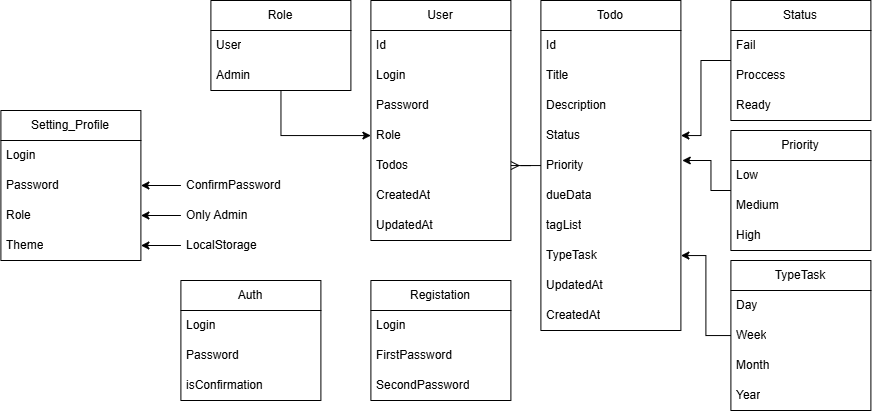

The diagram above was exported from draw.io. Its source (the exported page's mxGraphModel, read from the mxfile embedded in the PNG):
<mxGraphModel dx="2491" dy="928" grid="1" gridSize="10" guides="1" tooltips="1" connect="1" arrows="1" fold="1" page="1" pageScale="1" pageWidth="827" pageHeight="1169" math="0" shadow="0">
  <root>
    <mxCell id="0" />
    <mxCell id="1" parent="0" />
    <mxCell id="biwwqCqxti84SG5FrSML-1" parent="1" style="swimlane;fontStyle=0;childLayout=stackLayout;horizontal=1;startSize=30;horizontalStack=0;resizeParent=1;resizeParentMax=0;resizeLast=0;collapsible=1;marginBottom=0;whiteSpace=wrap;html=1;" value="User" vertex="1">
      <mxGeometry height="240" width="140" x="120" y="160" as="geometry" />
    </mxCell>
    <mxCell id="biwwqCqxti84SG5FrSML-2" parent="biwwqCqxti84SG5FrSML-1" style="text;strokeColor=none;fillColor=none;align=left;verticalAlign=middle;spacingLeft=4;spacingRight=4;overflow=hidden;points=[[0,0.5],[1,0.5]];portConstraint=eastwest;rotatable=0;whiteSpace=wrap;html=1;" value="Id" vertex="1">
      <mxGeometry height="30" width="140" y="30" as="geometry" />
    </mxCell>
    <mxCell id="biwwqCqxti84SG5FrSML-3" parent="biwwqCqxti84SG5FrSML-1" style="text;strokeColor=none;fillColor=none;align=left;verticalAlign=middle;spacingLeft=4;spacingRight=4;overflow=hidden;points=[[0,0.5],[1,0.5]];portConstraint=eastwest;rotatable=0;whiteSpace=wrap;html=1;" value="Login" vertex="1">
      <mxGeometry height="30" width="140" y="60" as="geometry" />
    </mxCell>
    <mxCell id="biwwqCqxti84SG5FrSML-5" parent="biwwqCqxti84SG5FrSML-1" style="text;strokeColor=none;fillColor=none;align=left;verticalAlign=middle;spacingLeft=4;spacingRight=4;overflow=hidden;points=[[0,0.5],[1,0.5]];portConstraint=eastwest;rotatable=0;whiteSpace=wrap;html=1;" value="Password" vertex="1">
      <mxGeometry height="30" width="140" y="90" as="geometry" />
    </mxCell>
    <mxCell id="biwwqCqxti84SG5FrSML-4" parent="biwwqCqxti84SG5FrSML-1" style="text;strokeColor=none;fillColor=none;align=left;verticalAlign=middle;spacingLeft=4;spacingRight=4;overflow=hidden;points=[[0,0.5],[1,0.5]];portConstraint=eastwest;rotatable=0;whiteSpace=wrap;html=1;" value="Role" vertex="1">
      <mxGeometry height="30" width="140" y="120" as="geometry" />
    </mxCell>
    <mxCell id="biwwqCqxti84SG5FrSML-11" parent="biwwqCqxti84SG5FrSML-1" style="text;strokeColor=none;fillColor=none;align=left;verticalAlign=middle;spacingLeft=4;spacingRight=4;overflow=hidden;points=[[0,0.5],[1,0.5]];portConstraint=eastwest;rotatable=0;whiteSpace=wrap;html=1;" value="Todos" vertex="1">
      <mxGeometry height="30" width="140" y="150" as="geometry" />
    </mxCell>
    <mxCell id="biwwqCqxti84SG5FrSML-25" parent="biwwqCqxti84SG5FrSML-1" style="text;strokeColor=none;fillColor=none;align=left;verticalAlign=middle;spacingLeft=4;spacingRight=4;overflow=hidden;points=[[0,0.5],[1,0.5]];portConstraint=eastwest;rotatable=0;whiteSpace=wrap;html=1;" value="CreatedAt" vertex="1">
      <mxGeometry height="30" width="140" y="180" as="geometry" />
    </mxCell>
    <mxCell id="biwwqCqxti84SG5FrSML-26" parent="biwwqCqxti84SG5FrSML-1" style="text;strokeColor=none;fillColor=none;align=left;verticalAlign=middle;spacingLeft=4;spacingRight=4;overflow=hidden;points=[[0,0.5],[1,0.5]];portConstraint=eastwest;rotatable=0;whiteSpace=wrap;html=1;" value="UpdatedAt" vertex="1">
      <mxGeometry height="30" width="140" y="210" as="geometry" />
    </mxCell>
    <mxCell id="biwwqCqxti84SG5FrSML-12" edge="1" parent="1" source="biwwqCqxti84SG5FrSML-6" style="edgeStyle=orthogonalEdgeStyle;rounded=0;orthogonalLoop=1;jettySize=auto;html=1;endArrow=ERmany;endFill=0;" target="biwwqCqxti84SG5FrSML-11">
      <mxGeometry relative="1" as="geometry" />
    </mxCell>
    <mxCell id="biwwqCqxti84SG5FrSML-6" parent="1" style="swimlane;fontStyle=0;childLayout=stackLayout;horizontal=1;startSize=30;horizontalStack=0;resizeParent=1;resizeParentMax=0;resizeLast=0;collapsible=1;marginBottom=0;whiteSpace=wrap;html=1;" value="Todo" vertex="1">
      <mxGeometry height="330" width="140" x="290" y="160" as="geometry" />
    </mxCell>
    <mxCell id="biwwqCqxti84SG5FrSML-7" parent="biwwqCqxti84SG5FrSML-6" style="text;strokeColor=none;fillColor=none;align=left;verticalAlign=middle;spacingLeft=4;spacingRight=4;overflow=hidden;points=[[0,0.5],[1,0.5]];portConstraint=eastwest;rotatable=0;whiteSpace=wrap;html=1;" value="Id" vertex="1">
      <mxGeometry height="30" width="140" y="30" as="geometry" />
    </mxCell>
    <mxCell id="biwwqCqxti84SG5FrSML-8" parent="biwwqCqxti84SG5FrSML-6" style="text;strokeColor=none;fillColor=none;align=left;verticalAlign=middle;spacingLeft=4;spacingRight=4;overflow=hidden;points=[[0,0.5],[1,0.5]];portConstraint=eastwest;rotatable=0;whiteSpace=wrap;html=1;" value="Title" vertex="1">
      <mxGeometry height="30" width="140" y="60" as="geometry" />
    </mxCell>
    <mxCell id="biwwqCqxti84SG5FrSML-9" parent="biwwqCqxti84SG5FrSML-6" style="text;strokeColor=none;fillColor=none;align=left;verticalAlign=middle;spacingLeft=4;spacingRight=4;overflow=hidden;points=[[0,0.5],[1,0.5]];portConstraint=eastwest;rotatable=0;whiteSpace=wrap;html=1;" value="Description" vertex="1">
      <mxGeometry height="30" width="140" y="90" as="geometry" />
    </mxCell>
    <mxCell id="biwwqCqxti84SG5FrSML-10" parent="biwwqCqxti84SG5FrSML-6" style="text;strokeColor=none;fillColor=none;align=left;verticalAlign=middle;spacingLeft=4;spacingRight=4;overflow=hidden;points=[[0,0.5],[1,0.5]];portConstraint=eastwest;rotatable=0;whiteSpace=wrap;html=1;" value="Status" vertex="1">
      <mxGeometry height="30" width="140" y="120" as="geometry" />
    </mxCell>
    <mxCell id="biwwqCqxti84SG5FrSML-40" parent="biwwqCqxti84SG5FrSML-6" style="text;strokeColor=none;fillColor=none;align=left;verticalAlign=middle;spacingLeft=4;spacingRight=4;overflow=hidden;points=[[0,0.5],[1,0.5]];portConstraint=eastwest;rotatable=0;whiteSpace=wrap;html=1;" value="Priority" vertex="1">
      <mxGeometry height="30" width="140" y="150" as="geometry" />
    </mxCell>
    <mxCell id="biwwqCqxti84SG5FrSML-46" parent="biwwqCqxti84SG5FrSML-6" style="text;strokeColor=none;fillColor=none;align=left;verticalAlign=middle;spacingLeft=4;spacingRight=4;overflow=hidden;points=[[0,0.5],[1,0.5]];portConstraint=eastwest;rotatable=0;whiteSpace=wrap;html=1;" value="dueData" vertex="1">
      <mxGeometry height="30" width="140" y="180" as="geometry" />
    </mxCell>
    <mxCell id="biwwqCqxti84SG5FrSML-47" parent="biwwqCqxti84SG5FrSML-6" style="text;strokeColor=none;fillColor=none;align=left;verticalAlign=middle;spacingLeft=4;spacingRight=4;overflow=hidden;points=[[0,0.5],[1,0.5]];portConstraint=eastwest;rotatable=0;whiteSpace=wrap;html=1;" value="tagList" vertex="1">
      <mxGeometry height="30" width="140" y="210" as="geometry" />
    </mxCell>
    <mxCell id="biwwqCqxti84SG5FrSML-48" parent="biwwqCqxti84SG5FrSML-6" style="text;strokeColor=none;fillColor=none;align=left;verticalAlign=middle;spacingLeft=4;spacingRight=4;overflow=hidden;points=[[0,0.5],[1,0.5]];portConstraint=eastwest;rotatable=0;whiteSpace=wrap;html=1;" value="TypeTask" vertex="1">
      <mxGeometry height="30" width="140" y="240" as="geometry" />
    </mxCell>
    <mxCell id="biwwqCqxti84SG5FrSML-28" parent="biwwqCqxti84SG5FrSML-6" style="text;strokeColor=none;fillColor=none;align=left;verticalAlign=middle;spacingLeft=4;spacingRight=4;overflow=hidden;points=[[0,0.5],[1,0.5]];portConstraint=eastwest;rotatable=0;whiteSpace=wrap;html=1;" value="UpdatedAt" vertex="1">
      <mxGeometry height="30" width="140" y="270" as="geometry" />
    </mxCell>
    <mxCell id="biwwqCqxti84SG5FrSML-27" parent="biwwqCqxti84SG5FrSML-6" style="text;strokeColor=none;fillColor=none;align=left;verticalAlign=middle;spacingLeft=4;spacingRight=4;overflow=hidden;points=[[0,0.5],[1,0.5]];portConstraint=eastwest;rotatable=0;whiteSpace=wrap;html=1;" value="CreatedAt" vertex="1">
      <mxGeometry height="30" width="140" y="300" as="geometry" />
    </mxCell>
    <mxCell id="biwwqCqxti84SG5FrSML-18" edge="1" parent="1" source="biwwqCqxti84SG5FrSML-14" style="edgeStyle=orthogonalEdgeStyle;rounded=0;orthogonalLoop=1;jettySize=auto;html=1;" target="biwwqCqxti84SG5FrSML-4">
      <mxGeometry relative="1" as="geometry" />
    </mxCell>
    <mxCell id="biwwqCqxti84SG5FrSML-14" parent="1" style="swimlane;fontStyle=0;childLayout=stackLayout;horizontal=1;startSize=30;horizontalStack=0;resizeParent=1;resizeParentMax=0;resizeLast=0;collapsible=1;marginBottom=0;whiteSpace=wrap;html=1;" value="Role" vertex="1">
      <mxGeometry height="90" width="140" x="-40" y="160" as="geometry" />
    </mxCell>
    <mxCell id="biwwqCqxti84SG5FrSML-15" parent="biwwqCqxti84SG5FrSML-14" style="text;strokeColor=none;fillColor=none;align=left;verticalAlign=middle;spacingLeft=4;spacingRight=4;overflow=hidden;points=[[0,0.5],[1,0.5]];portConstraint=eastwest;rotatable=0;whiteSpace=wrap;html=1;" value="User" vertex="1">
      <mxGeometry height="30" width="140" y="30" as="geometry" />
    </mxCell>
    <mxCell id="biwwqCqxti84SG5FrSML-16" parent="biwwqCqxti84SG5FrSML-14" style="text;strokeColor=none;fillColor=none;align=left;verticalAlign=middle;spacingLeft=4;spacingRight=4;overflow=hidden;points=[[0,0.5],[1,0.5]];portConstraint=eastwest;rotatable=0;whiteSpace=wrap;html=1;" value="Admin" vertex="1">
      <mxGeometry height="30" width="140" y="60" as="geometry" />
    </mxCell>
    <mxCell id="biwwqCqxti84SG5FrSML-23" edge="1" parent="1" source="biwwqCqxti84SG5FrSML-19" style="edgeStyle=orthogonalEdgeStyle;rounded=0;orthogonalLoop=1;jettySize=auto;html=1;" target="biwwqCqxti84SG5FrSML-10">
      <mxGeometry relative="1" as="geometry">
        <Array as="points">
          <mxPoint x="450.03" y="220.03" />
          <mxPoint x="450.03" y="295" />
        </Array>
      </mxGeometry>
    </mxCell>
    <mxCell id="biwwqCqxti84SG5FrSML-19" parent="1" style="swimlane;fontStyle=0;childLayout=stackLayout;horizontal=1;startSize=30;horizontalStack=0;resizeParent=1;resizeParentMax=0;resizeLast=0;collapsible=1;marginBottom=0;whiteSpace=wrap;html=1;" value="Status" vertex="1">
      <mxGeometry height="120" width="140" x="480" y="160" as="geometry" />
    </mxCell>
    <mxCell id="biwwqCqxti84SG5FrSML-20" parent="biwwqCqxti84SG5FrSML-19" style="text;strokeColor=none;fillColor=none;align=left;verticalAlign=middle;spacingLeft=4;spacingRight=4;overflow=hidden;points=[[0,0.5],[1,0.5]];portConstraint=eastwest;rotatable=0;whiteSpace=wrap;html=1;" value="Fail" vertex="1">
      <mxGeometry height="30" width="140" y="30" as="geometry" />
    </mxCell>
    <mxCell id="biwwqCqxti84SG5FrSML-22" parent="biwwqCqxti84SG5FrSML-19" style="text;strokeColor=none;fillColor=none;align=left;verticalAlign=middle;spacingLeft=4;spacingRight=4;overflow=hidden;points=[[0,0.5],[1,0.5]];portConstraint=eastwest;rotatable=0;whiteSpace=wrap;html=1;" value="Proccess" vertex="1">
      <mxGeometry height="30" width="140" y="60" as="geometry" />
    </mxCell>
    <mxCell id="biwwqCqxti84SG5FrSML-21" parent="biwwqCqxti84SG5FrSML-19" style="text;strokeColor=none;fillColor=none;align=left;verticalAlign=middle;spacingLeft=4;spacingRight=4;overflow=hidden;points=[[0,0.5],[1,0.5]];portConstraint=eastwest;rotatable=0;whiteSpace=wrap;html=1;" value="Ready" vertex="1">
      <mxGeometry height="30" width="140" y="90" as="geometry" />
    </mxCell>
    <mxCell id="biwwqCqxti84SG5FrSML-29" parent="1" style="swimlane;fontStyle=0;childLayout=stackLayout;horizontal=1;startSize=30;horizontalStack=0;resizeParent=1;resizeParentMax=0;resizeLast=0;collapsible=1;marginBottom=0;whiteSpace=wrap;html=1;" value="Auth" vertex="1">
      <mxGeometry height="120" width="140" x="-70" y="440" as="geometry" />
    </mxCell>
    <mxCell id="biwwqCqxti84SG5FrSML-30" parent="biwwqCqxti84SG5FrSML-29" style="text;strokeColor=none;fillColor=none;align=left;verticalAlign=middle;spacingLeft=4;spacingRight=4;overflow=hidden;points=[[0,0.5],[1,0.5]];portConstraint=eastwest;rotatable=0;whiteSpace=wrap;html=1;" value="Login" vertex="1">
      <mxGeometry height="30" width="140" y="30" as="geometry" />
    </mxCell>
    <mxCell id="biwwqCqxti84SG5FrSML-31" parent="biwwqCqxti84SG5FrSML-29" style="text;strokeColor=none;fillColor=none;align=left;verticalAlign=middle;spacingLeft=4;spacingRight=4;overflow=hidden;points=[[0,0.5],[1,0.5]];portConstraint=eastwest;rotatable=0;whiteSpace=wrap;html=1;" value="Password" vertex="1">
      <mxGeometry height="30" width="140" y="60" as="geometry" />
    </mxCell>
    <mxCell id="biwwqCqxti84SG5FrSML-32" parent="biwwqCqxti84SG5FrSML-29" style="text;strokeColor=none;fillColor=none;align=left;verticalAlign=middle;spacingLeft=4;spacingRight=4;overflow=hidden;points=[[0,0.5],[1,0.5]];portConstraint=eastwest;rotatable=0;whiteSpace=wrap;html=1;" value="isСonfirmation" vertex="1">
      <mxGeometry height="30" width="140" y="90" as="geometry" />
    </mxCell>
    <mxCell id="biwwqCqxti84SG5FrSML-33" parent="1" style="swimlane;fontStyle=0;childLayout=stackLayout;horizontal=1;startSize=30;horizontalStack=0;resizeParent=1;resizeParentMax=0;resizeLast=0;collapsible=1;marginBottom=0;whiteSpace=wrap;html=1;" value="Registation" vertex="1">
      <mxGeometry height="120" width="140" x="120" y="440" as="geometry" />
    </mxCell>
    <mxCell id="biwwqCqxti84SG5FrSML-34" parent="biwwqCqxti84SG5FrSML-33" style="text;strokeColor=none;fillColor=none;align=left;verticalAlign=middle;spacingLeft=4;spacingRight=4;overflow=hidden;points=[[0,0.5],[1,0.5]];portConstraint=eastwest;rotatable=0;whiteSpace=wrap;html=1;" value="Login" vertex="1">
      <mxGeometry height="30" width="140" y="30" as="geometry" />
    </mxCell>
    <mxCell id="biwwqCqxti84SG5FrSML-35" parent="biwwqCqxti84SG5FrSML-33" style="text;strokeColor=none;fillColor=none;align=left;verticalAlign=middle;spacingLeft=4;spacingRight=4;overflow=hidden;points=[[0,0.5],[1,0.5]];portConstraint=eastwest;rotatable=0;whiteSpace=wrap;html=1;" value="FirstPassword" vertex="1">
      <mxGeometry height="30" width="140" y="60" as="geometry" />
    </mxCell>
    <mxCell id="biwwqCqxti84SG5FrSML-37" parent="biwwqCqxti84SG5FrSML-33" style="text;strokeColor=none;fillColor=none;align=left;verticalAlign=middle;spacingLeft=4;spacingRight=4;overflow=hidden;points=[[0,0.5],[1,0.5]];portConstraint=eastwest;rotatable=0;whiteSpace=wrap;html=1;" value="SecondPassword" vertex="1">
      <mxGeometry height="30" width="140" y="90" as="geometry" />
    </mxCell>
    <mxCell id="biwwqCqxti84SG5FrSML-45" edge="1" parent="1" source="biwwqCqxti84SG5FrSML-41" style="edgeStyle=orthogonalEdgeStyle;rounded=0;orthogonalLoop=1;jettySize=auto;html=1;entryX=1.009;entryY=0.348;entryDx=0;entryDy=0;entryPerimeter=0;" target="biwwqCqxti84SG5FrSML-40">
      <mxGeometry relative="1" as="geometry">
        <Array as="points">
          <mxPoint x="460.03" y="350.03" />
          <mxPoint x="460.03" y="320.03" />
          <mxPoint x="431.29" y="320.03" />
        </Array>
      </mxGeometry>
    </mxCell>
    <mxCell id="biwwqCqxti84SG5FrSML-41" parent="1" style="swimlane;fontStyle=0;childLayout=stackLayout;horizontal=1;startSize=30;horizontalStack=0;resizeParent=1;resizeParentMax=0;resizeLast=0;collapsible=1;marginBottom=0;whiteSpace=wrap;html=1;" value="&lt;span style=&quot;text-align: left;&quot;&gt;Priority&lt;/span&gt;" vertex="1">
      <mxGeometry height="120" width="140" x="480" y="290" as="geometry" />
    </mxCell>
    <mxCell id="biwwqCqxti84SG5FrSML-42" parent="biwwqCqxti84SG5FrSML-41" style="text;strokeColor=none;fillColor=none;align=left;verticalAlign=middle;spacingLeft=4;spacingRight=4;overflow=hidden;points=[[0,0.5],[1,0.5]];portConstraint=eastwest;rotatable=0;whiteSpace=wrap;html=1;" value="Low" vertex="1">
      <mxGeometry height="30" width="140" y="30" as="geometry" />
    </mxCell>
    <mxCell id="biwwqCqxti84SG5FrSML-43" parent="biwwqCqxti84SG5FrSML-41" style="text;strokeColor=none;fillColor=none;align=left;verticalAlign=middle;spacingLeft=4;spacingRight=4;overflow=hidden;points=[[0,0.5],[1,0.5]];portConstraint=eastwest;rotatable=0;whiteSpace=wrap;html=1;" value="Medium" vertex="1">
      <mxGeometry height="30" width="140" y="60" as="geometry" />
    </mxCell>
    <mxCell id="biwwqCqxti84SG5FrSML-44" parent="biwwqCqxti84SG5FrSML-41" style="text;strokeColor=none;fillColor=none;align=left;verticalAlign=middle;spacingLeft=4;spacingRight=4;overflow=hidden;points=[[0,0.5],[1,0.5]];portConstraint=eastwest;rotatable=0;whiteSpace=wrap;html=1;" value="High" vertex="1">
      <mxGeometry height="30" width="140" y="90" as="geometry" />
    </mxCell>
    <mxCell id="biwwqCqxti84SG5FrSML-54" edge="1" parent="1" source="biwwqCqxti84SG5FrSML-49" style="edgeStyle=orthogonalEdgeStyle;rounded=0;orthogonalLoop=1;jettySize=auto;html=1;" target="biwwqCqxti84SG5FrSML-48">
      <mxGeometry relative="1" as="geometry" />
    </mxCell>
    <mxCell id="biwwqCqxti84SG5FrSML-49" parent="1" style="swimlane;fontStyle=0;childLayout=stackLayout;horizontal=1;startSize=30;horizontalStack=0;resizeParent=1;resizeParentMax=0;resizeLast=0;collapsible=1;marginBottom=0;whiteSpace=wrap;html=1;" value="&lt;span style=&quot;text-align: left;&quot;&gt;TypeTask&lt;/span&gt;" vertex="1">
      <mxGeometry height="150" width="140" x="480" y="420" as="geometry" />
    </mxCell>
    <mxCell id="biwwqCqxti84SG5FrSML-50" parent="biwwqCqxti84SG5FrSML-49" style="text;strokeColor=none;fillColor=none;align=left;verticalAlign=middle;spacingLeft=4;spacingRight=4;overflow=hidden;points=[[0,0.5],[1,0.5]];portConstraint=eastwest;rotatable=0;whiteSpace=wrap;html=1;" value="Day" vertex="1">
      <mxGeometry height="30" width="140" y="30" as="geometry" />
    </mxCell>
    <mxCell id="biwwqCqxti84SG5FrSML-51" parent="biwwqCqxti84SG5FrSML-49" style="text;strokeColor=none;fillColor=none;align=left;verticalAlign=middle;spacingLeft=4;spacingRight=4;overflow=hidden;points=[[0,0.5],[1,0.5]];portConstraint=eastwest;rotatable=0;whiteSpace=wrap;html=1;" value="Week" vertex="1">
      <mxGeometry height="30" width="140" y="60" as="geometry" />
    </mxCell>
    <mxCell id="biwwqCqxti84SG5FrSML-52" parent="biwwqCqxti84SG5FrSML-49" style="text;strokeColor=none;fillColor=none;align=left;verticalAlign=middle;spacingLeft=4;spacingRight=4;overflow=hidden;points=[[0,0.5],[1,0.5]];portConstraint=eastwest;rotatable=0;whiteSpace=wrap;html=1;" value="Month" vertex="1">
      <mxGeometry height="30" width="140" y="90" as="geometry" />
    </mxCell>
    <mxCell id="biwwqCqxti84SG5FrSML-53" parent="biwwqCqxti84SG5FrSML-49" style="text;strokeColor=none;fillColor=none;align=left;verticalAlign=middle;spacingLeft=4;spacingRight=4;overflow=hidden;points=[[0,0.5],[1,0.5]];portConstraint=eastwest;rotatable=0;whiteSpace=wrap;html=1;" value="Year" vertex="1">
      <mxGeometry height="30" width="140" y="120" as="geometry" />
    </mxCell>
    <mxCell id="biwwqCqxti84SG5FrSML-55" parent="1" style="swimlane;fontStyle=0;childLayout=stackLayout;horizontal=1;startSize=30;horizontalStack=0;resizeParent=1;resizeParentMax=0;resizeLast=0;collapsible=1;marginBottom=0;whiteSpace=wrap;html=1;" value="Setting_Profile" vertex="1">
      <mxGeometry height="150" width="140" x="-250" y="270" as="geometry" />
    </mxCell>
    <mxCell id="biwwqCqxti84SG5FrSML-56" parent="biwwqCqxti84SG5FrSML-55" style="text;strokeColor=none;fillColor=none;align=left;verticalAlign=middle;spacingLeft=4;spacingRight=4;overflow=hidden;points=[[0,0.5],[1,0.5]];portConstraint=eastwest;rotatable=0;whiteSpace=wrap;html=1;" value="Login" vertex="1">
      <mxGeometry height="30" width="140" y="30" as="geometry" />
    </mxCell>
    <mxCell id="biwwqCqxti84SG5FrSML-57" parent="biwwqCqxti84SG5FrSML-55" style="text;strokeColor=none;fillColor=none;align=left;verticalAlign=middle;spacingLeft=4;spacingRight=4;overflow=hidden;points=[[0,0.5],[1,0.5]];portConstraint=eastwest;rotatable=0;whiteSpace=wrap;html=1;" value="Password" vertex="1">
      <mxGeometry height="30" width="140" y="60" as="geometry" />
    </mxCell>
    <mxCell id="biwwqCqxti84SG5FrSML-58" parent="biwwqCqxti84SG5FrSML-55" style="text;strokeColor=none;fillColor=none;align=left;verticalAlign=middle;spacingLeft=4;spacingRight=4;overflow=hidden;points=[[0,0.5],[1,0.5]];portConstraint=eastwest;rotatable=0;whiteSpace=wrap;html=1;" value="Role" vertex="1">
      <mxGeometry height="30" width="140" y="90" as="geometry" />
    </mxCell>
    <mxCell id="biwwqCqxti84SG5FrSML-64" parent="biwwqCqxti84SG5FrSML-55" style="text;strokeColor=none;fillColor=none;align=left;verticalAlign=middle;spacingLeft=4;spacingRight=4;overflow=hidden;points=[[0,0.5],[1,0.5]];portConstraint=eastwest;rotatable=0;whiteSpace=wrap;html=1;" value="Theme" vertex="1">
      <mxGeometry height="30" width="140" y="120" as="geometry" />
    </mxCell>
    <mxCell id="biwwqCqxti84SG5FrSML-60" edge="1" parent="1" source="biwwqCqxti84SG5FrSML-59" style="edgeStyle=orthogonalEdgeStyle;rounded=0;orthogonalLoop=1;jettySize=auto;html=1;" target="biwwqCqxti84SG5FrSML-57">
      <mxGeometry relative="1" as="geometry" />
    </mxCell>
    <mxCell id="biwwqCqxti84SG5FrSML-59" parent="1" style="text;strokeColor=none;fillColor=none;align=left;verticalAlign=middle;spacingLeft=4;spacingRight=4;overflow=hidden;points=[[0,0.5],[1,0.5]];portConstraint=eastwest;rotatable=0;whiteSpace=wrap;html=1;" value="ConfirmPassword" vertex="1">
      <mxGeometry height="30" width="140" x="-70" y="330" as="geometry" />
    </mxCell>
    <mxCell id="biwwqCqxti84SG5FrSML-62" edge="1" parent="1" source="biwwqCqxti84SG5FrSML-61" style="edgeStyle=orthogonalEdgeStyle;rounded=0;orthogonalLoop=1;jettySize=auto;html=1;" target="biwwqCqxti84SG5FrSML-58">
      <mxGeometry relative="1" as="geometry" />
    </mxCell>
    <mxCell id="biwwqCqxti84SG5FrSML-61" parent="1" style="text;strokeColor=none;fillColor=none;align=left;verticalAlign=middle;spacingLeft=4;spacingRight=4;overflow=hidden;points=[[0,0.5],[1,0.5]];portConstraint=eastwest;rotatable=0;whiteSpace=wrap;html=1;" value="Only Admin" vertex="1">
      <mxGeometry height="30" width="140" x="-70" y="360" as="geometry" />
    </mxCell>
    <mxCell id="biwwqCqxti84SG5FrSML-66" edge="1" parent="1" source="biwwqCqxti84SG5FrSML-65" style="edgeStyle=orthogonalEdgeStyle;rounded=0;orthogonalLoop=1;jettySize=auto;html=1;" target="biwwqCqxti84SG5FrSML-64">
      <mxGeometry relative="1" as="geometry" />
    </mxCell>
    <mxCell id="biwwqCqxti84SG5FrSML-65" parent="1" style="text;strokeColor=none;fillColor=none;align=left;verticalAlign=middle;spacingLeft=4;spacingRight=4;overflow=hidden;points=[[0,0.5],[1,0.5]];portConstraint=eastwest;rotatable=0;whiteSpace=wrap;html=1;" value="LocalStorage" vertex="1">
      <mxGeometry height="30" width="140" x="-70" y="390" as="geometry" />
    </mxCell>
  </root>
</mxGraphModel>